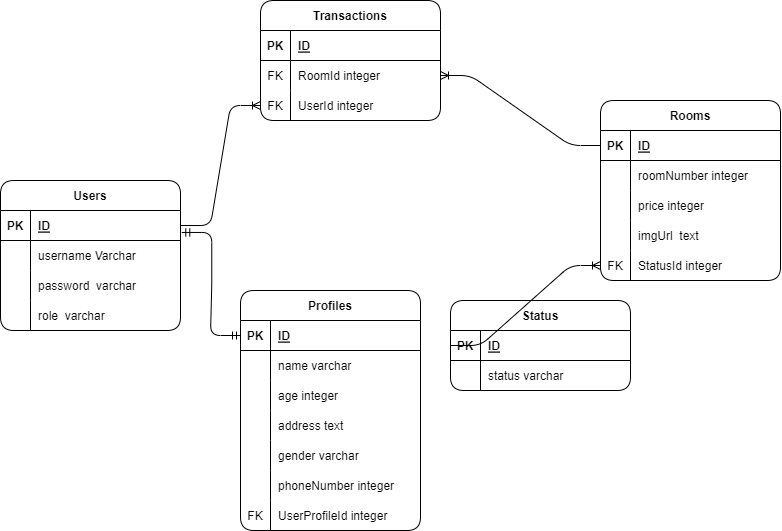

The diagram above was exported from draw.io. Its source (the exported page's mxGraphModel, read from the mxfile embedded in the PNG):
<mxGraphModel dx="946" dy="441" grid="1" gridSize="10" guides="1" tooltips="1" connect="1" arrows="1" fold="1" page="1" pageScale="1" pageWidth="850" pageHeight="1100" background="none" math="0" shadow="1">
  <root>
    <mxCell id="0" />
    <mxCell id="1" parent="0" />
    <mxCell id="2" value="Users" style="shape=table;startSize=30;container=1;collapsible=1;childLayout=tableLayout;fixedRows=1;rowLines=0;fontStyle=1;align=center;resizeLast=1;fillColor=default;gradientColor=none;swimlaneFillColor=none;rounded=1;" parent="1" vertex="1">
      <mxGeometry x="10" y="400" width="180" height="150" as="geometry" />
    </mxCell>
    <mxCell id="3" value="" style="shape=tableRow;horizontal=0;startSize=0;swimlaneHead=0;swimlaneBody=0;fillColor=none;collapsible=0;dropTarget=0;points=[[0,0.5],[1,0.5]];portConstraint=eastwest;top=0;left=0;right=0;bottom=1;rounded=1;" parent="2" vertex="1">
      <mxGeometry y="30" width="180" height="30" as="geometry" />
    </mxCell>
    <mxCell id="4" value="PK" style="shape=partialRectangle;connectable=0;fillColor=none;top=0;left=0;bottom=0;right=0;fontStyle=1;overflow=hidden;rounded=1;" parent="3" vertex="1">
      <mxGeometry width="30" height="30" as="geometry">
        <mxRectangle width="30" height="30" as="alternateBounds" />
      </mxGeometry>
    </mxCell>
    <mxCell id="5" value="ID" style="shape=partialRectangle;connectable=0;fillColor=none;top=0;left=0;bottom=0;right=0;align=left;spacingLeft=6;fontStyle=5;overflow=hidden;rounded=1;" parent="3" vertex="1">
      <mxGeometry x="30" width="150" height="30" as="geometry">
        <mxRectangle width="150" height="30" as="alternateBounds" />
      </mxGeometry>
    </mxCell>
    <mxCell id="6" value="" style="shape=tableRow;horizontal=0;startSize=0;swimlaneHead=0;swimlaneBody=0;fillColor=none;collapsible=0;dropTarget=0;points=[[0,0.5],[1,0.5]];portConstraint=eastwest;top=0;left=0;right=0;bottom=0;rounded=1;" parent="2" vertex="1">
      <mxGeometry y="60" width="180" height="30" as="geometry" />
    </mxCell>
    <mxCell id="7" value="" style="shape=partialRectangle;connectable=0;fillColor=none;top=0;left=0;bottom=0;right=0;editable=1;overflow=hidden;rounded=1;" parent="6" vertex="1">
      <mxGeometry width="30" height="30" as="geometry">
        <mxRectangle width="30" height="30" as="alternateBounds" />
      </mxGeometry>
    </mxCell>
    <mxCell id="8" value="username Varchar" style="shape=partialRectangle;connectable=0;fillColor=none;top=0;left=0;bottom=0;right=0;align=left;spacingLeft=6;overflow=hidden;rounded=1;" parent="6" vertex="1">
      <mxGeometry x="30" width="150" height="30" as="geometry">
        <mxRectangle width="150" height="30" as="alternateBounds" />
      </mxGeometry>
    </mxCell>
    <mxCell id="144" value="" style="shape=tableRow;horizontal=0;startSize=0;swimlaneHead=0;swimlaneBody=0;fillColor=none;collapsible=0;dropTarget=0;points=[[0,0.5],[1,0.5]];portConstraint=eastwest;top=0;left=0;right=0;bottom=0;rounded=1;" vertex="1" parent="2">
      <mxGeometry y="90" width="180" height="30" as="geometry" />
    </mxCell>
    <mxCell id="145" value="" style="shape=partialRectangle;connectable=0;fillColor=none;top=0;left=0;bottom=0;right=0;editable=1;overflow=hidden;rounded=1;" vertex="1" parent="144">
      <mxGeometry width="30" height="30" as="geometry">
        <mxRectangle width="30" height="30" as="alternateBounds" />
      </mxGeometry>
    </mxCell>
    <mxCell id="146" value="password  varchar" style="shape=partialRectangle;connectable=0;fillColor=none;top=0;left=0;bottom=0;right=0;align=left;spacingLeft=6;overflow=hidden;rounded=1;" vertex="1" parent="144">
      <mxGeometry x="30" width="150" height="30" as="geometry">
        <mxRectangle width="150" height="30" as="alternateBounds" />
      </mxGeometry>
    </mxCell>
    <mxCell id="9" value="" style="shape=tableRow;horizontal=0;startSize=0;swimlaneHead=0;swimlaneBody=0;fillColor=none;collapsible=0;dropTarget=0;points=[[0,0.5],[1,0.5]];portConstraint=eastwest;top=0;left=0;right=0;bottom=0;rounded=1;" parent="2" vertex="1">
      <mxGeometry y="120" width="180" height="30" as="geometry" />
    </mxCell>
    <mxCell id="10" value="" style="shape=partialRectangle;connectable=0;fillColor=none;top=0;left=0;bottom=0;right=0;editable=1;overflow=hidden;rounded=1;" parent="9" vertex="1">
      <mxGeometry width="30" height="30" as="geometry">
        <mxRectangle width="30" height="30" as="alternateBounds" />
      </mxGeometry>
    </mxCell>
    <mxCell id="11" value="role  varchar" style="shape=partialRectangle;connectable=0;fillColor=none;top=0;left=0;bottom=0;right=0;align=left;spacingLeft=6;overflow=hidden;rounded=1;" parent="9" vertex="1">
      <mxGeometry x="30" width="150" height="30" as="geometry">
        <mxRectangle width="150" height="30" as="alternateBounds" />
      </mxGeometry>
    </mxCell>
    <mxCell id="15" value="Profiles" style="shape=table;startSize=30;container=1;collapsible=1;childLayout=tableLayout;fixedRows=1;rowLines=0;fontStyle=1;align=center;resizeLast=1;rounded=1;" parent="1" vertex="1">
      <mxGeometry x="250" y="510" width="180" height="240" as="geometry" />
    </mxCell>
    <mxCell id="16" value="" style="shape=tableRow;horizontal=0;startSize=0;swimlaneHead=0;swimlaneBody=0;fillColor=none;collapsible=0;dropTarget=0;points=[[0,0.5],[1,0.5]];portConstraint=eastwest;top=0;left=0;right=0;bottom=1;rounded=1;" parent="15" vertex="1">
      <mxGeometry y="30" width="180" height="30" as="geometry" />
    </mxCell>
    <mxCell id="17" value="PK" style="shape=partialRectangle;connectable=0;fillColor=none;top=0;left=0;bottom=0;right=0;fontStyle=1;overflow=hidden;rounded=1;" parent="16" vertex="1">
      <mxGeometry width="30" height="30" as="geometry">
        <mxRectangle width="30" height="30" as="alternateBounds" />
      </mxGeometry>
    </mxCell>
    <mxCell id="18" value="ID" style="shape=partialRectangle;connectable=0;fillColor=none;top=0;left=0;bottom=0;right=0;align=left;spacingLeft=6;fontStyle=5;overflow=hidden;rounded=1;" parent="16" vertex="1">
      <mxGeometry x="30" width="150" height="30" as="geometry">
        <mxRectangle width="150" height="30" as="alternateBounds" />
      </mxGeometry>
    </mxCell>
    <mxCell id="19" value="" style="shape=tableRow;horizontal=0;startSize=0;swimlaneHead=0;swimlaneBody=0;fillColor=none;collapsible=0;dropTarget=0;points=[[0,0.5],[1,0.5]];portConstraint=eastwest;top=0;left=0;right=0;bottom=0;rounded=1;" parent="15" vertex="1">
      <mxGeometry y="60" width="180" height="30" as="geometry" />
    </mxCell>
    <mxCell id="20" value="" style="shape=partialRectangle;connectable=0;fillColor=none;top=0;left=0;bottom=0;right=0;editable=1;overflow=hidden;rounded=1;" parent="19" vertex="1">
      <mxGeometry width="30" height="30" as="geometry">
        <mxRectangle width="30" height="30" as="alternateBounds" />
      </mxGeometry>
    </mxCell>
    <mxCell id="21" value="name varchar" style="shape=partialRectangle;connectable=0;fillColor=none;top=0;left=0;bottom=0;right=0;align=left;spacingLeft=6;overflow=hidden;rounded=1;" parent="19" vertex="1">
      <mxGeometry x="30" width="150" height="30" as="geometry">
        <mxRectangle width="150" height="30" as="alternateBounds" />
      </mxGeometry>
    </mxCell>
    <mxCell id="22" value="" style="shape=tableRow;horizontal=0;startSize=0;swimlaneHead=0;swimlaneBody=0;fillColor=none;collapsible=0;dropTarget=0;points=[[0,0.5],[1,0.5]];portConstraint=eastwest;top=0;left=0;right=0;bottom=0;rounded=1;" parent="15" vertex="1">
      <mxGeometry y="90" width="180" height="30" as="geometry" />
    </mxCell>
    <mxCell id="23" value="" style="shape=partialRectangle;connectable=0;fillColor=none;top=0;left=0;bottom=0;right=0;editable=1;overflow=hidden;rounded=1;" parent="22" vertex="1">
      <mxGeometry width="30" height="30" as="geometry">
        <mxRectangle width="30" height="30" as="alternateBounds" />
      </mxGeometry>
    </mxCell>
    <mxCell id="24" value="age integer" style="shape=partialRectangle;connectable=0;fillColor=none;top=0;left=0;bottom=0;right=0;align=left;spacingLeft=6;overflow=hidden;rounded=1;" parent="22" vertex="1">
      <mxGeometry x="30" width="150" height="30" as="geometry">
        <mxRectangle width="150" height="30" as="alternateBounds" />
      </mxGeometry>
    </mxCell>
    <mxCell id="25" value="" style="shape=tableRow;horizontal=0;startSize=0;swimlaneHead=0;swimlaneBody=0;fillColor=none;collapsible=0;dropTarget=0;points=[[0,0.5],[1,0.5]];portConstraint=eastwest;top=0;left=0;right=0;bottom=0;rounded=1;" parent="15" vertex="1">
      <mxGeometry y="120" width="180" height="30" as="geometry" />
    </mxCell>
    <mxCell id="26" value="" style="shape=partialRectangle;connectable=0;fillColor=none;top=0;left=0;bottom=0;right=0;editable=1;overflow=hidden;rounded=1;" parent="25" vertex="1">
      <mxGeometry width="30" height="30" as="geometry">
        <mxRectangle width="30" height="30" as="alternateBounds" />
      </mxGeometry>
    </mxCell>
    <mxCell id="27" value="address text" style="shape=partialRectangle;connectable=0;fillColor=none;top=0;left=0;bottom=0;right=0;align=left;spacingLeft=6;overflow=hidden;rounded=1;" parent="25" vertex="1">
      <mxGeometry x="30" width="150" height="30" as="geometry">
        <mxRectangle width="150" height="30" as="alternateBounds" />
      </mxGeometry>
    </mxCell>
    <mxCell id="60" value="" style="shape=tableRow;horizontal=0;startSize=0;swimlaneHead=0;swimlaneBody=0;fillColor=none;collapsible=0;dropTarget=0;points=[[0,0.5],[1,0.5]];portConstraint=eastwest;top=0;left=0;right=0;bottom=0;rounded=1;" parent="15" vertex="1">
      <mxGeometry y="150" width="180" height="30" as="geometry" />
    </mxCell>
    <mxCell id="61" value="" style="shape=partialRectangle;connectable=0;fillColor=none;top=0;left=0;bottom=0;right=0;editable=1;overflow=hidden;rounded=1;" parent="60" vertex="1">
      <mxGeometry width="30" height="30" as="geometry">
        <mxRectangle width="30" height="30" as="alternateBounds" />
      </mxGeometry>
    </mxCell>
    <mxCell id="62" value="gender varchar" style="shape=partialRectangle;connectable=0;fillColor=none;top=0;left=0;bottom=0;right=0;align=left;spacingLeft=6;overflow=hidden;rounded=1;" parent="60" vertex="1">
      <mxGeometry x="30" width="150" height="30" as="geometry">
        <mxRectangle width="150" height="30" as="alternateBounds" />
      </mxGeometry>
    </mxCell>
    <mxCell id="153" value="" style="shape=tableRow;horizontal=0;startSize=0;swimlaneHead=0;swimlaneBody=0;fillColor=none;collapsible=0;dropTarget=0;points=[[0,0.5],[1,0.5]];portConstraint=eastwest;top=0;left=0;right=0;bottom=0;rounded=1;" vertex="1" parent="15">
      <mxGeometry y="180" width="180" height="30" as="geometry" />
    </mxCell>
    <mxCell id="154" value="" style="shape=partialRectangle;connectable=0;fillColor=none;top=0;left=0;bottom=0;right=0;editable=1;overflow=hidden;rounded=1;" vertex="1" parent="153">
      <mxGeometry width="30" height="30" as="geometry">
        <mxRectangle width="30" height="30" as="alternateBounds" />
      </mxGeometry>
    </mxCell>
    <mxCell id="155" value="phoneNumber integer" style="shape=partialRectangle;connectable=0;fillColor=none;top=0;left=0;bottom=0;right=0;align=left;spacingLeft=6;overflow=hidden;rounded=1;" vertex="1" parent="153">
      <mxGeometry x="30" width="150" height="30" as="geometry">
        <mxRectangle width="150" height="30" as="alternateBounds" />
      </mxGeometry>
    </mxCell>
    <mxCell id="147" value="" style="shape=tableRow;horizontal=0;startSize=0;swimlaneHead=0;swimlaneBody=0;fillColor=none;collapsible=0;dropTarget=0;points=[[0,0.5],[1,0.5]];portConstraint=eastwest;top=0;left=0;right=0;bottom=0;rounded=1;" vertex="1" parent="15">
      <mxGeometry y="210" width="180" height="30" as="geometry" />
    </mxCell>
    <mxCell id="148" value="FK" style="shape=partialRectangle;connectable=0;fillColor=none;top=0;left=0;bottom=0;right=0;editable=1;overflow=hidden;rounded=1;" vertex="1" parent="147">
      <mxGeometry width="30" height="30" as="geometry">
        <mxRectangle width="30" height="30" as="alternateBounds" />
      </mxGeometry>
    </mxCell>
    <mxCell id="149" value="UserProfileId integer" style="shape=partialRectangle;connectable=0;fillColor=none;top=0;left=0;bottom=0;right=0;align=left;spacingLeft=6;overflow=hidden;rounded=1;" vertex="1" parent="147">
      <mxGeometry x="30" width="150" height="30" as="geometry">
        <mxRectangle width="150" height="30" as="alternateBounds" />
      </mxGeometry>
    </mxCell>
    <mxCell id="28" value="Transactions" style="shape=table;startSize=30;container=1;collapsible=1;childLayout=tableLayout;fixedRows=1;rowLines=0;fontStyle=1;align=center;resizeLast=1;rounded=1;" parent="1" vertex="1">
      <mxGeometry x="270" y="220" width="180" height="120" as="geometry" />
    </mxCell>
    <mxCell id="29" value="" style="shape=tableRow;horizontal=0;startSize=0;swimlaneHead=0;swimlaneBody=0;fillColor=none;collapsible=0;dropTarget=0;points=[[0,0.5],[1,0.5]];portConstraint=eastwest;top=0;left=0;right=0;bottom=1;rounded=1;" parent="28" vertex="1">
      <mxGeometry y="30" width="180" height="30" as="geometry" />
    </mxCell>
    <mxCell id="30" value="PK" style="shape=partialRectangle;connectable=0;fillColor=none;top=0;left=0;bottom=0;right=0;fontStyle=1;overflow=hidden;rounded=1;" parent="29" vertex="1">
      <mxGeometry width="30" height="30" as="geometry">
        <mxRectangle width="30" height="30" as="alternateBounds" />
      </mxGeometry>
    </mxCell>
    <mxCell id="31" value="ID" style="shape=partialRectangle;connectable=0;fillColor=none;top=0;left=0;bottom=0;right=0;align=left;spacingLeft=6;fontStyle=5;overflow=hidden;rounded=1;" parent="29" vertex="1">
      <mxGeometry x="30" width="150" height="30" as="geometry">
        <mxRectangle width="150" height="30" as="alternateBounds" />
      </mxGeometry>
    </mxCell>
    <mxCell id="32" value="" style="shape=tableRow;horizontal=0;startSize=0;swimlaneHead=0;swimlaneBody=0;fillColor=none;collapsible=0;dropTarget=0;points=[[0,0.5],[1,0.5]];portConstraint=eastwest;top=0;left=0;right=0;bottom=0;rounded=1;" parent="28" vertex="1">
      <mxGeometry y="60" width="180" height="30" as="geometry" />
    </mxCell>
    <mxCell id="33" value="FK" style="shape=partialRectangle;connectable=0;fillColor=none;top=0;left=0;bottom=0;right=0;editable=1;overflow=hidden;rounded=1;" parent="32" vertex="1">
      <mxGeometry width="30" height="30" as="geometry">
        <mxRectangle width="30" height="30" as="alternateBounds" />
      </mxGeometry>
    </mxCell>
    <mxCell id="34" value="RoomId integer" style="shape=partialRectangle;connectable=0;fillColor=none;top=0;left=0;bottom=0;right=0;align=left;spacingLeft=6;overflow=hidden;rounded=1;" parent="32" vertex="1">
      <mxGeometry x="30" width="150" height="30" as="geometry">
        <mxRectangle width="150" height="30" as="alternateBounds" />
      </mxGeometry>
    </mxCell>
    <mxCell id="35" value="" style="shape=tableRow;horizontal=0;startSize=0;swimlaneHead=0;swimlaneBody=0;fillColor=none;collapsible=0;dropTarget=0;points=[[0,0.5],[1,0.5]];portConstraint=eastwest;top=0;left=0;right=0;bottom=0;rounded=1;" parent="28" vertex="1">
      <mxGeometry y="90" width="180" height="30" as="geometry" />
    </mxCell>
    <mxCell id="36" value="FK" style="shape=partialRectangle;connectable=0;fillColor=none;top=0;left=0;bottom=0;right=0;editable=1;overflow=hidden;rounded=1;" parent="35" vertex="1">
      <mxGeometry width="30" height="30" as="geometry">
        <mxRectangle width="30" height="30" as="alternateBounds" />
      </mxGeometry>
    </mxCell>
    <mxCell id="37" value="UserId integer " style="shape=partialRectangle;connectable=0;fillColor=none;top=0;left=0;bottom=0;right=0;align=left;spacingLeft=6;overflow=hidden;rounded=1;" parent="35" vertex="1">
      <mxGeometry x="30" width="150" height="30" as="geometry">
        <mxRectangle width="150" height="30" as="alternateBounds" />
      </mxGeometry>
    </mxCell>
    <mxCell id="41" value="Rooms" style="shape=table;startSize=30;container=1;collapsible=1;childLayout=tableLayout;fixedRows=1;rowLines=0;fontStyle=1;align=center;resizeLast=1;rounded=1;" parent="1" vertex="1">
      <mxGeometry x="610" y="320" width="180" height="180" as="geometry" />
    </mxCell>
    <mxCell id="42" value="" style="shape=tableRow;horizontal=0;startSize=0;swimlaneHead=0;swimlaneBody=0;fillColor=none;collapsible=0;dropTarget=0;points=[[0,0.5],[1,0.5]];portConstraint=eastwest;top=0;left=0;right=0;bottom=1;rounded=1;" parent="41" vertex="1">
      <mxGeometry y="30" width="180" height="30" as="geometry" />
    </mxCell>
    <mxCell id="43" value="PK" style="shape=partialRectangle;connectable=0;fillColor=none;top=0;left=0;bottom=0;right=0;fontStyle=1;overflow=hidden;rounded=1;" parent="42" vertex="1">
      <mxGeometry width="30" height="30" as="geometry">
        <mxRectangle width="30" height="30" as="alternateBounds" />
      </mxGeometry>
    </mxCell>
    <mxCell id="44" value="ID" style="shape=partialRectangle;connectable=0;fillColor=none;top=0;left=0;bottom=0;right=0;align=left;spacingLeft=6;fontStyle=5;overflow=hidden;rounded=1;" parent="42" vertex="1">
      <mxGeometry x="30" width="150" height="30" as="geometry">
        <mxRectangle width="150" height="30" as="alternateBounds" />
      </mxGeometry>
    </mxCell>
    <mxCell id="45" value="" style="shape=tableRow;horizontal=0;startSize=0;swimlaneHead=0;swimlaneBody=0;fillColor=none;collapsible=0;dropTarget=0;points=[[0,0.5],[1,0.5]];portConstraint=eastwest;top=0;left=0;right=0;bottom=0;rounded=1;" parent="41" vertex="1">
      <mxGeometry y="60" width="180" height="30" as="geometry" />
    </mxCell>
    <mxCell id="46" value="" style="shape=partialRectangle;connectable=0;fillColor=none;top=0;left=0;bottom=0;right=0;editable=1;overflow=hidden;rounded=1;" parent="45" vertex="1">
      <mxGeometry width="30" height="30" as="geometry">
        <mxRectangle width="30" height="30" as="alternateBounds" />
      </mxGeometry>
    </mxCell>
    <mxCell id="47" value="roomNumber integer" style="shape=partialRectangle;connectable=0;fillColor=none;top=0;left=0;bottom=0;right=0;align=left;spacingLeft=6;overflow=hidden;rounded=1;" parent="45" vertex="1">
      <mxGeometry x="30" width="150" height="30" as="geometry">
        <mxRectangle width="150" height="30" as="alternateBounds" />
      </mxGeometry>
    </mxCell>
    <mxCell id="48" value="" style="shape=tableRow;horizontal=0;startSize=0;swimlaneHead=0;swimlaneBody=0;fillColor=none;collapsible=0;dropTarget=0;points=[[0,0.5],[1,0.5]];portConstraint=eastwest;top=0;left=0;right=0;bottom=0;rounded=1;" parent="41" vertex="1">
      <mxGeometry y="90" width="180" height="30" as="geometry" />
    </mxCell>
    <mxCell id="49" value="" style="shape=partialRectangle;connectable=0;fillColor=none;top=0;left=0;bottom=0;right=0;editable=1;overflow=hidden;rounded=1;" parent="48" vertex="1">
      <mxGeometry width="30" height="30" as="geometry">
        <mxRectangle width="30" height="30" as="alternateBounds" />
      </mxGeometry>
    </mxCell>
    <mxCell id="50" value="price integer" style="shape=partialRectangle;connectable=0;fillColor=none;top=0;left=0;bottom=0;right=0;align=left;spacingLeft=6;overflow=hidden;rounded=1;" parent="48" vertex="1">
      <mxGeometry x="30" width="150" height="30" as="geometry">
        <mxRectangle width="150" height="30" as="alternateBounds" />
      </mxGeometry>
    </mxCell>
    <mxCell id="150" value="" style="shape=tableRow;horizontal=0;startSize=0;swimlaneHead=0;swimlaneBody=0;fillColor=none;collapsible=0;dropTarget=0;points=[[0,0.5],[1,0.5]];portConstraint=eastwest;top=0;left=0;right=0;bottom=0;rounded=1;" vertex="1" parent="41">
      <mxGeometry y="120" width="180" height="30" as="geometry" />
    </mxCell>
    <mxCell id="151" value="" style="shape=partialRectangle;connectable=0;fillColor=none;top=0;left=0;bottom=0;right=0;editable=1;overflow=hidden;rounded=1;" vertex="1" parent="150">
      <mxGeometry width="30" height="30" as="geometry">
        <mxRectangle width="30" height="30" as="alternateBounds" />
      </mxGeometry>
    </mxCell>
    <mxCell id="152" value="imgUrl  text" style="shape=partialRectangle;connectable=0;fillColor=none;top=0;left=0;bottom=0;right=0;align=left;spacingLeft=6;overflow=hidden;rounded=1;" vertex="1" parent="150">
      <mxGeometry x="30" width="150" height="30" as="geometry">
        <mxRectangle width="150" height="30" as="alternateBounds" />
      </mxGeometry>
    </mxCell>
    <mxCell id="140" value="" style="shape=tableRow;horizontal=0;startSize=0;swimlaneHead=0;swimlaneBody=0;fillColor=none;collapsible=0;dropTarget=0;points=[[0,0.5],[1,0.5]];portConstraint=eastwest;top=0;left=0;right=0;bottom=0;rounded=1;" parent="41" vertex="1">
      <mxGeometry y="150" width="180" height="30" as="geometry" />
    </mxCell>
    <mxCell id="141" value="FK" style="shape=partialRectangle;connectable=0;fillColor=none;top=0;left=0;bottom=0;right=0;editable=1;overflow=hidden;rounded=1;" parent="140" vertex="1">
      <mxGeometry width="30" height="30" as="geometry">
        <mxRectangle width="30" height="30" as="alternateBounds" />
      </mxGeometry>
    </mxCell>
    <mxCell id="142" value="StatusId integer" style="shape=partialRectangle;connectable=0;fillColor=none;top=0;left=0;bottom=0;right=0;align=left;spacingLeft=6;overflow=hidden;rounded=1;" parent="140" vertex="1">
      <mxGeometry x="30" width="150" height="30" as="geometry">
        <mxRectangle width="150" height="30" as="alternateBounds" />
      </mxGeometry>
    </mxCell>
    <mxCell id="63" value="" style="edgeStyle=entityRelationEdgeStyle;fontSize=12;html=1;endArrow=ERmandOne;startArrow=ERmandOne;entryX=0;entryY=0.5;entryDx=0;entryDy=0;exitX=1.007;exitY=0.732;exitDx=0;exitDy=0;exitPerimeter=0;" parent="1" source="3" target="16" edge="1">
      <mxGeometry width="100" height="100" relative="1" as="geometry">
        <mxPoint x="350" y="510" as="sourcePoint" />
        <mxPoint x="450" y="410" as="targetPoint" />
      </mxGeometry>
    </mxCell>
    <mxCell id="64" value="" style="edgeStyle=entityRelationEdgeStyle;fontSize=12;html=1;endArrow=ERoneToMany;exitX=1;exitY=0.5;exitDx=0;exitDy=0;entryX=0;entryY=0.5;entryDx=0;entryDy=0;" parent="1" source="3" target="35" edge="1">
      <mxGeometry width="100" height="100" relative="1" as="geometry">
        <mxPoint x="470" y="380" as="sourcePoint" />
        <mxPoint x="570" y="280" as="targetPoint" />
      </mxGeometry>
    </mxCell>
    <mxCell id="65" value="" style="edgeStyle=entityRelationEdgeStyle;fontSize=12;html=1;endArrow=ERoneToMany;" parent="1" source="42" target="32" edge="1">
      <mxGeometry width="100" height="100" relative="1" as="geometry">
        <mxPoint x="350" y="510" as="sourcePoint" />
        <mxPoint x="800" y="260" as="targetPoint" />
      </mxGeometry>
    </mxCell>
    <mxCell id="66" value="Status" style="shape=table;startSize=30;container=1;collapsible=1;childLayout=tableLayout;fixedRows=1;rowLines=0;fontStyle=1;align=center;resizeLast=1;fillColor=default;rounded=1;" parent="1" vertex="1">
      <mxGeometry x="460" y="520" width="180" height="90" as="geometry" />
    </mxCell>
    <mxCell id="67" value="" style="shape=tableRow;horizontal=0;startSize=0;swimlaneHead=0;swimlaneBody=0;fillColor=none;collapsible=0;dropTarget=0;points=[[0,0.5],[1,0.5]];portConstraint=eastwest;top=0;left=0;right=0;bottom=1;rounded=1;" parent="66" vertex="1">
      <mxGeometry y="30" width="180" height="30" as="geometry" />
    </mxCell>
    <mxCell id="68" value="PK" style="shape=partialRectangle;connectable=0;fillColor=none;top=0;left=0;bottom=0;right=0;fontStyle=1;overflow=hidden;rounded=1;" parent="67" vertex="1">
      <mxGeometry width="30" height="30" as="geometry">
        <mxRectangle width="30" height="30" as="alternateBounds" />
      </mxGeometry>
    </mxCell>
    <mxCell id="69" value="ID" style="shape=partialRectangle;connectable=0;fillColor=none;top=0;left=0;bottom=0;right=0;align=left;spacingLeft=6;fontStyle=5;overflow=hidden;rounded=1;" parent="67" vertex="1">
      <mxGeometry x="30" width="150" height="30" as="geometry">
        <mxRectangle width="150" height="30" as="alternateBounds" />
      </mxGeometry>
    </mxCell>
    <mxCell id="70" value="" style="shape=tableRow;horizontal=0;startSize=0;swimlaneHead=0;swimlaneBody=0;fillColor=none;collapsible=0;dropTarget=0;points=[[0,0.5],[1,0.5]];portConstraint=eastwest;top=0;left=0;right=0;bottom=0;rounded=1;" parent="66" vertex="1">
      <mxGeometry y="60" width="180" height="30" as="geometry" />
    </mxCell>
    <mxCell id="71" value="" style="shape=partialRectangle;connectable=0;fillColor=none;top=0;left=0;bottom=0;right=0;editable=1;overflow=hidden;rounded=1;" parent="70" vertex="1">
      <mxGeometry width="30" height="30" as="geometry">
        <mxRectangle width="30" height="30" as="alternateBounds" />
      </mxGeometry>
    </mxCell>
    <mxCell id="72" value="status varchar" style="shape=partialRectangle;connectable=0;fillColor=none;top=0;left=0;bottom=0;right=0;align=left;spacingLeft=6;overflow=hidden;rounded=1;" parent="70" vertex="1">
      <mxGeometry x="30" width="150" height="30" as="geometry">
        <mxRectangle width="150" height="30" as="alternateBounds" />
      </mxGeometry>
    </mxCell>
    <mxCell id="143" value="" style="edgeStyle=entityRelationEdgeStyle;fontSize=12;html=1;endArrow=ERoneToMany;entryX=0;entryY=0.5;entryDx=0;entryDy=0;exitX=0;exitY=0.5;exitDx=0;exitDy=0;" parent="1" source="67" target="140" edge="1">
      <mxGeometry width="100" height="100" relative="1" as="geometry">
        <mxPoint x="490" y="510" as="sourcePoint" />
        <mxPoint x="590" y="410" as="targetPoint" />
      </mxGeometry>
    </mxCell>
  </root>
</mxGraphModel>